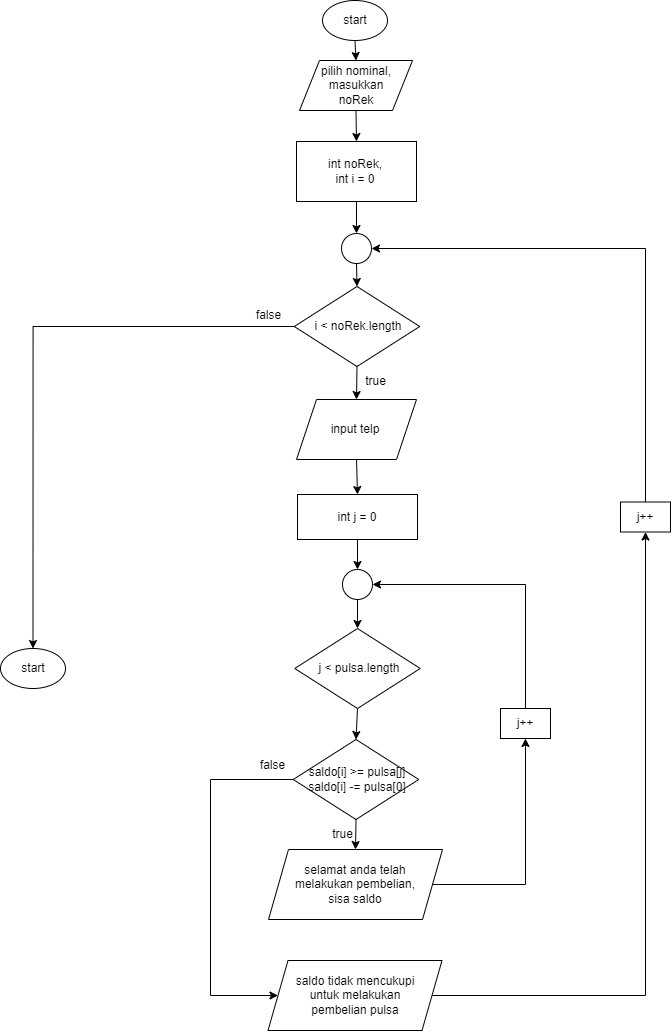

The diagram above was exported from draw.io. Its source (the exported page's mxGraphModel, read from the mxfile embedded in the PNG):
<mxGraphModel dx="884" dy="749" grid="1" gridSize="10" guides="1" tooltips="1" connect="1" arrows="1" fold="1" page="1" pageScale="1" pageWidth="850" pageHeight="1100" math="0" shadow="0">
  <root>
    <mxCell id="0" />
    <mxCell id="1" parent="0" />
    <mxCell id="GsMqr6enoBjj2G_Pl-j6-5" style="edgeStyle=orthogonalEdgeStyle;rounded=0;orthogonalLoop=1;jettySize=auto;html=1;exitX=0.5;exitY=1;exitDx=0;exitDy=0;entryX=0.5;entryY=0;entryDx=0;entryDy=0;" edge="1" parent="1" source="GsMqr6enoBjj2G_Pl-j6-1" target="GsMqr6enoBjj2G_Pl-j6-3">
      <mxGeometry relative="1" as="geometry" />
    </mxCell>
    <mxCell id="GsMqr6enoBjj2G_Pl-j6-1" value="" style="ellipse;whiteSpace=wrap;html=1;" vertex="1" parent="1">
      <mxGeometry x="392" y="20" width="65" height="40" as="geometry" />
    </mxCell>
    <mxCell id="GsMqr6enoBjj2G_Pl-j6-2" value="start" style="text;html=1;strokeColor=none;fillColor=none;align=center;verticalAlign=middle;whiteSpace=wrap;rounded=0;" vertex="1" parent="1">
      <mxGeometry x="395" y="25" width="60" height="30" as="geometry" />
    </mxCell>
    <mxCell id="GsMqr6enoBjj2G_Pl-j6-7" style="rounded=0;orthogonalLoop=1;jettySize=auto;html=1;exitX=0.5;exitY=1;exitDx=0;exitDy=0;entryX=0.5;entryY=0;entryDx=0;entryDy=0;" edge="1" parent="1" source="GsMqr6enoBjj2G_Pl-j6-3" target="GsMqr6enoBjj2G_Pl-j6-6">
      <mxGeometry relative="1" as="geometry" />
    </mxCell>
    <mxCell id="GsMqr6enoBjj2G_Pl-j6-3" value="" style="shape=parallelogram;perimeter=parallelogramPerimeter;whiteSpace=wrap;html=1;fixedSize=1;" vertex="1" parent="1">
      <mxGeometry x="369" y="80" width="113" height="50" as="geometry" />
    </mxCell>
    <mxCell id="GsMqr6enoBjj2G_Pl-j6-4" value="pilih nominal, masukkan noRek" style="text;html=1;strokeColor=none;fillColor=none;align=center;verticalAlign=middle;whiteSpace=wrap;rounded=0;" vertex="1" parent="1">
      <mxGeometry x="388.25" y="90" width="75.5" height="30" as="geometry" />
    </mxCell>
    <mxCell id="GsMqr6enoBjj2G_Pl-j6-10" style="edgeStyle=orthogonalEdgeStyle;rounded=0;orthogonalLoop=1;jettySize=auto;html=1;exitX=0.5;exitY=1;exitDx=0;exitDy=0;entryX=0.5;entryY=0;entryDx=0;entryDy=0;" edge="1" parent="1" source="GsMqr6enoBjj2G_Pl-j6-6" target="GsMqr6enoBjj2G_Pl-j6-9">
      <mxGeometry relative="1" as="geometry" />
    </mxCell>
    <mxCell id="GsMqr6enoBjj2G_Pl-j6-6" value="" style="rounded=0;whiteSpace=wrap;html=1;" vertex="1" parent="1">
      <mxGeometry x="366" y="161" width="120" height="60" as="geometry" />
    </mxCell>
    <mxCell id="GsMqr6enoBjj2G_Pl-j6-8" value="int noRek,&lt;br&gt;int i = 0" style="text;html=1;strokeColor=none;fillColor=none;align=center;verticalAlign=middle;whiteSpace=wrap;rounded=0;" vertex="1" parent="1">
      <mxGeometry x="394.5" y="176" width="60" height="30" as="geometry" />
    </mxCell>
    <mxCell id="GsMqr6enoBjj2G_Pl-j6-12" style="edgeStyle=orthogonalEdgeStyle;rounded=0;orthogonalLoop=1;jettySize=auto;html=1;exitX=0.5;exitY=1;exitDx=0;exitDy=0;entryX=0.5;entryY=0;entryDx=0;entryDy=0;" edge="1" parent="1" source="GsMqr6enoBjj2G_Pl-j6-9" target="GsMqr6enoBjj2G_Pl-j6-11">
      <mxGeometry relative="1" as="geometry" />
    </mxCell>
    <mxCell id="GsMqr6enoBjj2G_Pl-j6-9" value="" style="ellipse;whiteSpace=wrap;html=1;aspect=fixed;" vertex="1" parent="1">
      <mxGeometry x="411" y="253" width="30" height="30" as="geometry" />
    </mxCell>
    <mxCell id="GsMqr6enoBjj2G_Pl-j6-15" style="edgeStyle=orthogonalEdgeStyle;rounded=0;orthogonalLoop=1;jettySize=auto;html=1;exitX=0.5;exitY=1;exitDx=0;exitDy=0;entryX=0.5;entryY=0;entryDx=0;entryDy=0;" edge="1" parent="1" source="GsMqr6enoBjj2G_Pl-j6-11" target="GsMqr6enoBjj2G_Pl-j6-14">
      <mxGeometry relative="1" as="geometry" />
    </mxCell>
    <mxCell id="GsMqr6enoBjj2G_Pl-j6-63" style="edgeStyle=orthogonalEdgeStyle;rounded=0;orthogonalLoop=1;jettySize=auto;html=1;exitX=0;exitY=0.5;exitDx=0;exitDy=0;entryX=0.5;entryY=0;entryDx=0;entryDy=0;" edge="1" parent="1" source="GsMqr6enoBjj2G_Pl-j6-11" target="GsMqr6enoBjj2G_Pl-j6-61">
      <mxGeometry relative="1" as="geometry" />
    </mxCell>
    <mxCell id="GsMqr6enoBjj2G_Pl-j6-11" value="" style="rhombus;whiteSpace=wrap;html=1;" vertex="1" parent="1">
      <mxGeometry x="363.75" y="306" width="125.5" height="80" as="geometry" />
    </mxCell>
    <mxCell id="GsMqr6enoBjj2G_Pl-j6-13" value="i &amp;lt; noRek.length" style="text;html=1;strokeColor=none;fillColor=none;align=center;verticalAlign=middle;whiteSpace=wrap;rounded=0;" vertex="1" parent="1">
      <mxGeometry x="375.25" y="331" width="105.5" height="30" as="geometry" />
    </mxCell>
    <mxCell id="GsMqr6enoBjj2G_Pl-j6-18" style="edgeStyle=orthogonalEdgeStyle;rounded=0;orthogonalLoop=1;jettySize=auto;html=1;exitX=0.5;exitY=1;exitDx=0;exitDy=0;entryX=0.5;entryY=0;entryDx=0;entryDy=0;" edge="1" parent="1" source="GsMqr6enoBjj2G_Pl-j6-14" target="GsMqr6enoBjj2G_Pl-j6-17">
      <mxGeometry relative="1" as="geometry" />
    </mxCell>
    <mxCell id="GsMqr6enoBjj2G_Pl-j6-14" value="" style="shape=parallelogram;perimeter=parallelogramPerimeter;whiteSpace=wrap;html=1;fixedSize=1;" vertex="1" parent="1">
      <mxGeometry x="366" y="419" width="120" height="60" as="geometry" />
    </mxCell>
    <mxCell id="GsMqr6enoBjj2G_Pl-j6-16" value="input telp" style="text;html=1;strokeColor=none;fillColor=none;align=center;verticalAlign=middle;whiteSpace=wrap;rounded=0;" vertex="1" parent="1">
      <mxGeometry x="395" y="434" width="60" height="30" as="geometry" />
    </mxCell>
    <mxCell id="GsMqr6enoBjj2G_Pl-j6-21" style="edgeStyle=orthogonalEdgeStyle;rounded=0;orthogonalLoop=1;jettySize=auto;html=1;exitX=0.5;exitY=1;exitDx=0;exitDy=0;entryX=0.5;entryY=0;entryDx=0;entryDy=0;" edge="1" parent="1" source="GsMqr6enoBjj2G_Pl-j6-17" target="GsMqr6enoBjj2G_Pl-j6-20">
      <mxGeometry relative="1" as="geometry" />
    </mxCell>
    <mxCell id="GsMqr6enoBjj2G_Pl-j6-17" value="" style="rounded=0;whiteSpace=wrap;html=1;" vertex="1" parent="1">
      <mxGeometry x="367" y="514" width="120" height="45" as="geometry" />
    </mxCell>
    <mxCell id="GsMqr6enoBjj2G_Pl-j6-19" value="int j = 0" style="text;html=1;strokeColor=none;fillColor=none;align=center;verticalAlign=middle;whiteSpace=wrap;rounded=0;" vertex="1" parent="1">
      <mxGeometry x="397" y="521.5" width="60" height="30" as="geometry" />
    </mxCell>
    <mxCell id="GsMqr6enoBjj2G_Pl-j6-26" style="edgeStyle=orthogonalEdgeStyle;rounded=0;orthogonalLoop=1;jettySize=auto;html=1;exitX=0.5;exitY=1;exitDx=0;exitDy=0;entryX=0.5;entryY=0;entryDx=0;entryDy=0;" edge="1" parent="1" source="GsMqr6enoBjj2G_Pl-j6-20" target="GsMqr6enoBjj2G_Pl-j6-24">
      <mxGeometry relative="1" as="geometry" />
    </mxCell>
    <mxCell id="GsMqr6enoBjj2G_Pl-j6-20" value="" style="ellipse;whiteSpace=wrap;html=1;aspect=fixed;" vertex="1" parent="1">
      <mxGeometry x="412" y="589" width="30" height="30" as="geometry" />
    </mxCell>
    <mxCell id="GsMqr6enoBjj2G_Pl-j6-33" style="edgeStyle=orthogonalEdgeStyle;rounded=0;orthogonalLoop=1;jettySize=auto;html=1;exitX=0.5;exitY=1;exitDx=0;exitDy=0;entryX=0.5;entryY=0;entryDx=0;entryDy=0;" edge="1" parent="1" source="GsMqr6enoBjj2G_Pl-j6-24" target="GsMqr6enoBjj2G_Pl-j6-31">
      <mxGeometry relative="1" as="geometry" />
    </mxCell>
    <mxCell id="GsMqr6enoBjj2G_Pl-j6-24" value="" style="rhombus;whiteSpace=wrap;html=1;" vertex="1" parent="1">
      <mxGeometry x="364.25" y="648" width="125.5" height="80" as="geometry" />
    </mxCell>
    <mxCell id="GsMqr6enoBjj2G_Pl-j6-25" value="j &amp;lt; pulsa.length" style="text;html=1;strokeColor=none;fillColor=none;align=center;verticalAlign=middle;whiteSpace=wrap;rounded=0;" vertex="1" parent="1">
      <mxGeometry x="375.75" y="673" width="105.5" height="30" as="geometry" />
    </mxCell>
    <mxCell id="GsMqr6enoBjj2G_Pl-j6-35" style="edgeStyle=orthogonalEdgeStyle;rounded=0;orthogonalLoop=1;jettySize=auto;html=1;exitX=0.5;exitY=1;exitDx=0;exitDy=0;entryX=0.5;entryY=0;entryDx=0;entryDy=0;" edge="1" parent="1" source="GsMqr6enoBjj2G_Pl-j6-31" target="GsMqr6enoBjj2G_Pl-j6-34">
      <mxGeometry relative="1" as="geometry" />
    </mxCell>
    <mxCell id="GsMqr6enoBjj2G_Pl-j6-57" style="edgeStyle=orthogonalEdgeStyle;rounded=0;orthogonalLoop=1;jettySize=auto;html=1;exitX=0;exitY=0.5;exitDx=0;exitDy=0;entryX=0;entryY=0.5;entryDx=0;entryDy=0;" edge="1" parent="1" source="GsMqr6enoBjj2G_Pl-j6-31" target="GsMqr6enoBjj2G_Pl-j6-53">
      <mxGeometry relative="1" as="geometry">
        <Array as="points">
          <mxPoint x="280" y="799" />
          <mxPoint x="280" y="1015" />
        </Array>
      </mxGeometry>
    </mxCell>
    <mxCell id="GsMqr6enoBjj2G_Pl-j6-31" value="" style="rhombus;whiteSpace=wrap;html=1;" vertex="1" parent="1">
      <mxGeometry x="362.75" y="759" width="125.5" height="80" as="geometry" />
    </mxCell>
    <mxCell id="GsMqr6enoBjj2G_Pl-j6-32" value="saldo[i] &amp;gt;= pulsa[j]&lt;br&gt;saldo[i] -= pulsa[0]" style="text;html=1;strokeColor=none;fillColor=none;align=center;verticalAlign=middle;whiteSpace=wrap;rounded=0;" vertex="1" parent="1">
      <mxGeometry x="374.25" y="784" width="105.5" height="30" as="geometry" />
    </mxCell>
    <mxCell id="GsMqr6enoBjj2G_Pl-j6-46" style="edgeStyle=orthogonalEdgeStyle;rounded=0;orthogonalLoop=1;jettySize=auto;html=1;exitX=1;exitY=0.5;exitDx=0;exitDy=0;entryX=0.5;entryY=1;entryDx=0;entryDy=0;" edge="1" parent="1" source="GsMqr6enoBjj2G_Pl-j6-34" target="GsMqr6enoBjj2G_Pl-j6-47">
      <mxGeometry relative="1" as="geometry">
        <mxPoint x="710" y="790" as="targetPoint" />
      </mxGeometry>
    </mxCell>
    <mxCell id="GsMqr6enoBjj2G_Pl-j6-34" value="" style="shape=parallelogram;perimeter=parallelogramPerimeter;whiteSpace=wrap;html=1;fixedSize=1;" vertex="1" parent="1">
      <mxGeometry x="338" y="869" width="174" height="70" as="geometry" />
    </mxCell>
    <mxCell id="GsMqr6enoBjj2G_Pl-j6-36" value="selamat anda telah melakukan pembelian,&lt;br&gt;sisa saldo" style="text;html=1;strokeColor=none;fillColor=none;align=center;verticalAlign=middle;whiteSpace=wrap;rounded=0;" vertex="1" parent="1">
      <mxGeometry x="358" y="889" width="134" height="30" as="geometry" />
    </mxCell>
    <mxCell id="GsMqr6enoBjj2G_Pl-j6-45" value="true" style="text;html=1;align=center;verticalAlign=middle;resizable=0;points=[];autosize=1;strokeColor=none;fillColor=none;" vertex="1" parent="1">
      <mxGeometry x="392" y="839" width="40" height="30" as="geometry" />
    </mxCell>
    <mxCell id="GsMqr6enoBjj2G_Pl-j6-49" style="edgeStyle=orthogonalEdgeStyle;rounded=0;orthogonalLoop=1;jettySize=auto;html=1;exitX=0.5;exitY=0;exitDx=0;exitDy=0;entryX=1;entryY=0.5;entryDx=0;entryDy=0;" edge="1" parent="1" source="GsMqr6enoBjj2G_Pl-j6-47" target="GsMqr6enoBjj2G_Pl-j6-20">
      <mxGeometry relative="1" as="geometry">
        <mxPoint x="690" y="820" as="targetPoint" />
      </mxGeometry>
    </mxCell>
    <mxCell id="GsMqr6enoBjj2G_Pl-j6-47" value="" style="whiteSpace=wrap;html=1;" vertex="1" parent="1">
      <mxGeometry x="570" y="728" width="50" height="30" as="geometry" />
    </mxCell>
    <mxCell id="GsMqr6enoBjj2G_Pl-j6-48" value="j++" style="text;html=1;strokeColor=none;fillColor=none;align=center;verticalAlign=middle;whiteSpace=wrap;rounded=0;" vertex="1" parent="1">
      <mxGeometry x="575" y="735.5" width="40" height="15" as="geometry" />
    </mxCell>
    <mxCell id="GsMqr6enoBjj2G_Pl-j6-56" style="edgeStyle=orthogonalEdgeStyle;rounded=0;orthogonalLoop=1;jettySize=auto;html=1;exitX=0.5;exitY=0;exitDx=0;exitDy=0;entryX=1;entryY=0.5;entryDx=0;entryDy=0;" edge="1" parent="1" source="GsMqr6enoBjj2G_Pl-j6-50" target="GsMqr6enoBjj2G_Pl-j6-9">
      <mxGeometry relative="1" as="geometry" />
    </mxCell>
    <mxCell id="GsMqr6enoBjj2G_Pl-j6-50" value="" style="whiteSpace=wrap;html=1;" vertex="1" parent="1">
      <mxGeometry x="690" y="521.5" width="50" height="30" as="geometry" />
    </mxCell>
    <mxCell id="GsMqr6enoBjj2G_Pl-j6-51" value="j++" style="text;html=1;strokeColor=none;fillColor=none;align=center;verticalAlign=middle;whiteSpace=wrap;rounded=0;" vertex="1" parent="1">
      <mxGeometry x="695" y="529" width="40" height="15" as="geometry" />
    </mxCell>
    <mxCell id="GsMqr6enoBjj2G_Pl-j6-55" style="edgeStyle=orthogonalEdgeStyle;rounded=0;orthogonalLoop=1;jettySize=auto;html=1;exitX=1;exitY=0.5;exitDx=0;exitDy=0;entryX=0.5;entryY=1;entryDx=0;entryDy=0;" edge="1" parent="1" source="GsMqr6enoBjj2G_Pl-j6-53" target="GsMqr6enoBjj2G_Pl-j6-50">
      <mxGeometry relative="1" as="geometry" />
    </mxCell>
    <mxCell id="GsMqr6enoBjj2G_Pl-j6-53" value="" style="shape=parallelogram;perimeter=parallelogramPerimeter;whiteSpace=wrap;html=1;fixedSize=1;" vertex="1" parent="1">
      <mxGeometry x="337.5" y="980" width="174" height="70" as="geometry" />
    </mxCell>
    <mxCell id="GsMqr6enoBjj2G_Pl-j6-54" value="saldo tidak mencukupi untuk melakukan pembelian pulsa" style="text;html=1;strokeColor=none;fillColor=none;align=center;verticalAlign=middle;whiteSpace=wrap;rounded=0;" vertex="1" parent="1">
      <mxGeometry x="357.5" y="1000" width="134" height="30" as="geometry" />
    </mxCell>
    <mxCell id="GsMqr6enoBjj2G_Pl-j6-58" value="true" style="text;html=1;align=center;verticalAlign=middle;resizable=0;points=[];autosize=1;strokeColor=none;fillColor=none;" vertex="1" parent="1">
      <mxGeometry x="425" y="386" width="40" height="30" as="geometry" />
    </mxCell>
    <mxCell id="GsMqr6enoBjj2G_Pl-j6-60" value="false" style="text;html=1;align=center;verticalAlign=middle;resizable=0;points=[];autosize=1;strokeColor=none;fillColor=none;" vertex="1" parent="1">
      <mxGeometry x="317" y="770" width="50" height="30" as="geometry" />
    </mxCell>
    <mxCell id="GsMqr6enoBjj2G_Pl-j6-61" value="" style="ellipse;whiteSpace=wrap;html=1;" vertex="1" parent="1">
      <mxGeometry x="70" y="668" width="65" height="40" as="geometry" />
    </mxCell>
    <mxCell id="GsMqr6enoBjj2G_Pl-j6-62" value="start" style="text;html=1;strokeColor=none;fillColor=none;align=center;verticalAlign=middle;whiteSpace=wrap;rounded=0;" vertex="1" parent="1">
      <mxGeometry x="73" y="673" width="60" height="30" as="geometry" />
    </mxCell>
    <mxCell id="GsMqr6enoBjj2G_Pl-j6-64" value="false" style="text;html=1;align=center;verticalAlign=middle;resizable=0;points=[];autosize=1;strokeColor=none;fillColor=none;" vertex="1" parent="1">
      <mxGeometry x="312.75" y="320" width="50" height="30" as="geometry" />
    </mxCell>
  </root>
</mxGraphModel>